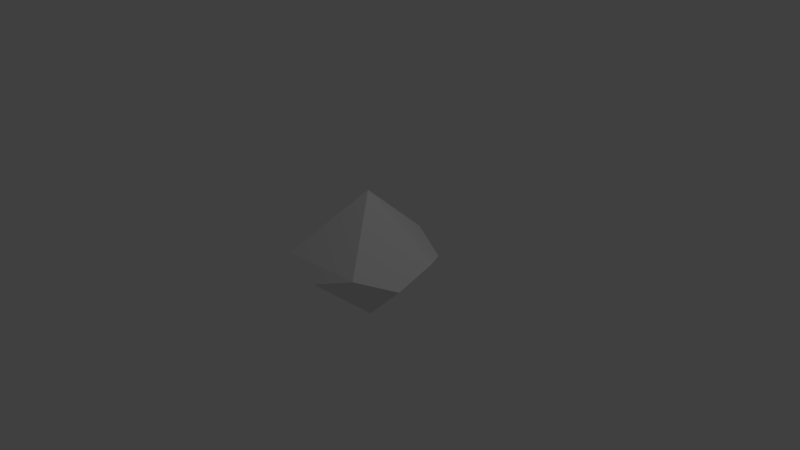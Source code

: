 # Source: d10.blend  (saved by Blender 2.79.0; exported with 4.5.12 LTS)
import bpy
from mathutils import Matrix  # noqa: F401  (used for matrix-valued properties, if any)

bpy.ops.wm.read_factory_settings(use_empty=True)
scene = bpy.context.scene
scene.name = 'Scene'

# ---- collections
col_collection_1 = bpy.data.collections.new('Collection 1'); scene.collection.children.link(col_collection_1)

# ---- world
world_world = bpy.data.worlds.new('World'); scene.world = world_world
world_world.color = (0.05088, 0.05088, 0.05088)
world_world.use_sun_shadow = False
world_world.sun_shadow_jitter_overblur = 0.0
world_world.cycles.sampling_method = 'MANUAL'

# ---- cameras
cam_camera = bpy.data.cameras.new('Camera')
cam_camera.clip_end = 100.0
cam_camera.lens = 35.0
cam_camera.sensor_width = 32.0
cam_camera.sensor_height = 18.0
cam_camera.ortho_scale = 7.314
cam_camera.dof.focus_distance = 0.0
cam_camera.dof.aperture_fstop = 128.0

# ---- lights
light_lamp = bpy.data.lights.new('Lamp', 'POINT')
light_lamp.transmission_factor = 0.0
light_lamp.cutoff_distance = 30.0
light_lamp.energy = 100.0
light_lamp.shadow_buffer_clip_start = 1.001
light_lamp.shadow_soft_size = 0.1
light_lamp.shadow_maximum_resolution = 0.006
light_lamp.use_absolute_resolution = True

# ---- meshes
me_cone_001 = bpy.data.meshes.new('Cone.001')
me_cone_001.from_pydata([(-2.98e-08, 0.9045, 0.09467), (0.8602, 0.2795, 0.09467), (0.5317, -0.7318, 0.09467), (0.0, 0.0, 0.9), (-0.5878, -0.809, 0.09467), (-0.8602, 0.2795, 0.09467), (-2.98e-08, -0.9045, -0.09467), (0.8602, -0.2795, -0.09467), (0.5317, 0.7318, -0.09467), (0.0, 8.742e-08, -0.9), (-0.5317, 0.7318, -0.09467), (-0.8602, -0.2795, -0.09467)], [], [(0, 1, 8), (1, 2, 7), (2, 4, 6), (4, 5, 11), (5, 0, 10), (6, 7, 2), (7, 8, 1), (8, 10, 0), (10, 11, 5), (11, 6, 4), (0, 3, 1), (1, 3, 2), (2, 3, 4), (4, 3, 5), (5, 3, 0), (6, 9, 7), (7, 9, 8), (8, 9, 10), (10, 9, 11), (11, 9, 6)])
me_cone_001.use_remesh_preserve_volume = False
me_cone_001.use_remesh_preserve_attributes = False
me_cone_001.use_mirror_vertex_groups = False
me_cone_001.update()

# ---- objects
ob_cone = bpy.data.objects.new('Cone', me_cone_001)
ob_lamp = bpy.data.objects.new('Lamp', light_lamp)
ob_camera = bpy.data.objects.new('Camera', cam_camera)

# ---- transforms, parenting, visibility, modifiers, constraints
ob_cone.location = (0.0, 0.0, 0.0)
ob_cone.lineart.crease_threshold = 0.0
ob_lamp.location = (4.076, 1.005, 5.904)
ob_lamp.rotation_euler = (0.6503, 0.05522, 1.866)
ob_lamp.lock_rotations_4d = False
ob_lamp.empty_display_type = 'ARROWS'
ob_lamp.color = (0.0, 0.0, 0.0, 0.0)
ob_lamp.lineart.crease_threshold = 0.0
ob_camera.location = (7.481, -6.508, 5.344)
ob_camera.rotation_euler = (1.109, 0.0, 0.8149)
ob_camera.lock_rotations_4d = False
ob_camera.empty_display_type = 'ARROWS'
ob_camera.color = (0.0, 0.0, 0.0, 0.0)
ob_camera.display_type = 'WIRE'
ob_camera.lineart.crease_threshold = 0.0

# ---- collection membership
col_collection_1.objects.link(ob_cone)
col_collection_1.objects.link(ob_lamp)
col_collection_1.objects.link(ob_camera)

# ---- scene / render settings (as saved in the file)
scene.camera = ob_camera
scene.frame_start = 1; scene.frame_end = 250; scene.frame_set(1)
scene.render.engine = 'BLENDER_EEVEE_NEXT'
scene.render.resolution_percentage = 50
scene.render.dither_intensity = 0.0
scene.cycles.use_denoising = False
scene.cycles.samples = 128
scene.cycles.sampling_pattern = 'TABULATED_SOBOL'
scene.cycles.use_adaptive_sampling = False
scene.cycles.use_light_tree = False
scene.cycles.blur_glossy = 0.0
scene.cycles.sample_clamp_indirect = 0.0
scene.view_settings.view_transform = 'Standard'
bpy.context.view_layer.update()
